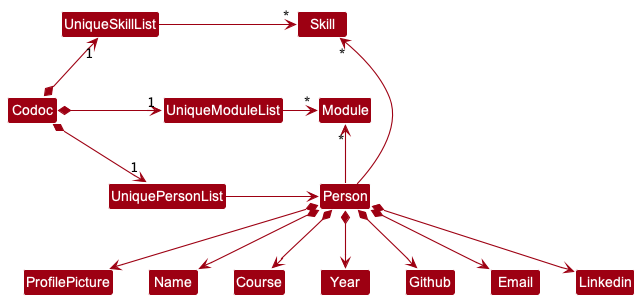

The diagram above was rendered by PlantUML. Its source (embedded in the PNG):
@startuml
!include style.puml
skinparam arrowThickness 1.1
skinparam arrowColor MODEL_COLOR
skinparam classBackgroundColor MODEL_COLOR

Codoc *-right-> "1" UniquePersonList
Codoc *-up-> "1" UniqueSkillList
Codoc *-right-> "1" UniqueModuleList

UniqueSkillList -[hidden]down- UniquePersonList
UniqueModuleList -[hidden]down- UniquePersonList

UniqueModuleList -right-> "*" Module
UniqueSkillList -right-> "*" Skill
UniquePersonList -right-> Person

Person -up-> "*" Skill
Person -up-> "*" Module

Person *--> ProfilePicture
Person *--> Name
Person *--> Course
Person *--> Year
Person *--> Github
Person *--> Email
Person *--> Linkedin
@enduml